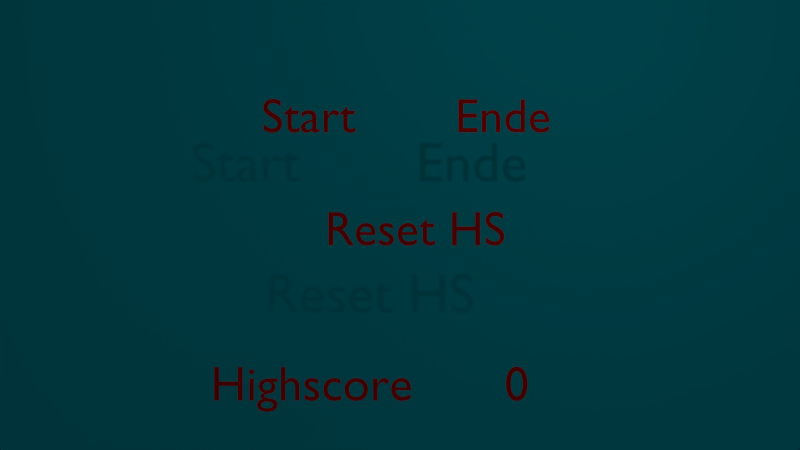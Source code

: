 # Source: Ballgame_all_scenes.blend  (saved by Blender 2.72.0; exported with 4.5.12 LTS)
import bpy
from mathutils import Matrix  # noqa: F401  (used for matrix-valued properties, if any)

bpy.ops.wm.read_factory_settings(use_empty=True)
scene = bpy.context.scene
scene.name = 'StartScene'

# ---- collections
col_collection_1_002 = bpy.data.collections.new('Collection 1.002'); scene.collection.children.link(col_collection_1_002)
col_collection_2_001 = bpy.data.collections.new('Collection 2.001'); scene.collection.children.link(col_collection_2_001)
col_collection_2_001.hide_render = True
col_collection_2_001.hide_viewport = True

# ---- materials (node trees are filled in below, after node groups)
mat_buttontext = bpy.data.materials.new('Buttontext')
mat_buttontext.alpha_threshold = 0.0
mat_buttontext.use_transparent_shadow = False
mat_buttontext.diffuse_color = (0.8, 0.0, 0.0005876, 1.0)
mat_buttontext.specular_color = (1.0, 0.0, 0.01713)
mat_buttontext.roughness = 0.5
mat_background = bpy.data.materials.new('Background')
mat_background.alpha_threshold = 0.0
mat_background.use_transparent_shadow = False
mat_background.diffuse_color = (0.0, 0.6338, 0.8, 1.0)
mat_background.roughness = 0.5

# ---- material node trees

# ---- world
world_world = bpy.data.worlds.new('World'); scene.world = world_world
world_world.color = (0.05088, 0.05088, 0.05088)
world_world.use_sun_shadow = False
world_world.sun_shadow_jitter_overblur = 0.0
world_world.cycles.sampling_method = 'MANUAL'
world_world.cycles.sample_map_resolution = 256

# ---- cameras
cam_camera = bpy.data.cameras.new('Camera')
cam_camera.clip_end = 100.0
cam_camera.lens = 35.0
cam_camera.sensor_width = 32.0
cam_camera.sensor_height = 18.0
cam_camera.ortho_scale = 7.314
cam_camera.dof.focus_distance = 0.0
cam_camera.dof.aperture_fstop = 128.0

# ---- lights
light_lamp = bpy.data.lights.new('Lamp', 'POINT')
light_lamp.transmission_factor = 0.0
light_lamp.cutoff_distance = 30.0
light_lamp.energy = 100.0
light_lamp.shadow_buffer_clip_start = 1.001
light_lamp.shadow_soft_size = 0.1
light_lamp.shadow_maximum_resolution = 0.006
light_lamp.use_absolute_resolution = True
light_lamp.cycles.use_multiple_importance_sampling = False

# ---- meshes
me_resetplane = bpy.data.meshes.new('ResetPlane')
me_resetplane.from_pydata([(-1.0, -1.0, 0.0), (1.5, -1.0, 0.0), (-1.0, 1.0, 0.0), (1.5, 1.0, 0.0)], [], [(0, 1, 3, 2)])
me_resetplane.use_remesh_preserve_volume = False
me_resetplane.use_remesh_preserve_attributes = False
me_resetplane.use_mirror_vertex_groups = False
me_resetplane.update()
me_startplane = bpy.data.meshes.new('StartPlane')
me_startplane.from_pydata([(-1.0, -1.0, 0.0), (1.5, -1.0, 0.0), (-1.0, 1.0, 0.0), (1.5, 1.0, 0.0)], [], [(0, 1, 3, 2)])
me_startplane.use_remesh_preserve_volume = False
me_startplane.use_remesh_preserve_attributes = False
me_startplane.use_mirror_vertex_groups = False
me_startplane.update()
me_endplane = bpy.data.meshes.new('EndPlane')
me_endplane.from_pydata([(-1.0, -1.0, 0.0), (1.5, -1.0, 0.0), (-1.0, 1.0, 0.0), (1.5, 1.0, 0.0)], [], [(0, 1, 3, 2)])
me_endplane.use_remesh_preserve_volume = False
me_endplane.use_remesh_preserve_attributes = False
me_endplane.use_mirror_vertex_groups = False
me_endplane.update()
me_plane_005 = bpy.data.meshes.new('Plane.005')
me_plane_005.from_pydata([(-1.0, -1.0, 0.0), (1.0, -1.0, 0.0), (-1.0, 1.0, 0.0), (1.0, 1.0, 0.0)], [], [(0, 1, 3, 2)])
me_plane_005.materials.append(mat_background)
me_plane_005.use_remesh_preserve_volume = False
me_plane_005.use_remesh_preserve_attributes = False
me_plane_005.use_mirror_vertex_groups = False
me_plane_005.update()

# ---- curves / text
txt_reset = bpy.data.curves.new('Reset', 'FONT')
txt_reset.dimensions = '2D'
txt_reset.body = 'Reset HS'
txt_reset.materials.append(mat_buttontext)
txt_reset.use_path_clamp = True
txt_reset.bevel_resolution = 0
txt_text_003 = bpy.data.curves.new('Text.003', 'FONT')
txt_text_003.dimensions = '2D'
txt_text_003.body = 'Highscore'
txt_text_003.materials.append(mat_buttontext)
txt_text_003.use_path_clamp = True
txt_text_003.bevel_resolution = 0
txt_highscorecontent = bpy.data.curves.new('HighscoreContent', 'FONT')
txt_highscorecontent.dimensions = '2D'
txt_highscorecontent.body = '0'
txt_highscorecontent.materials.append(mat_buttontext)
txt_highscorecontent.use_path_clamp = True
txt_highscorecontent.bevel_resolution = 0
txt_text_001 = bpy.data.curves.new('Text.001', 'FONT')
txt_text_001.dimensions = '2D'
txt_text_001.body = 'Ende'
txt_text_001.materials.append(mat_buttontext)
txt_text_001.use_path_clamp = True
txt_text_001.bevel_resolution = 0
txt_text = bpy.data.curves.new('Text', 'FONT')
txt_text.dimensions = '2D'
txt_text.body = 'Start'
txt_text.materials.append(mat_buttontext)
txt_text.use_path_clamp = True
txt_text.bevel_resolution = 0

# ---- objects
ob_reset = bpy.data.objects.new('Reset', txt_reset)
ob_resetplane = bpy.data.objects.new('ResetPlane', me_resetplane)
ob_highscoretext = bpy.data.objects.new('HighscoreText', txt_text_003)
ob_highscorecontent = bpy.data.objects.new('HighscoreContent', txt_highscorecontent)
ob_startplane = bpy.data.objects.new('StartPlane', me_startplane)
ob_endplane = bpy.data.objects.new('EndPlane', me_endplane)
ob_ende = bpy.data.objects.new('Ende', txt_text_001)
ob_start = bpy.data.objects.new('Start', txt_text)
ob_background = bpy.data.objects.new('Background', me_plane_005)
ob_lamp = bpy.data.objects.new('Lamp', light_lamp)
ob_camera = bpy.data.objects.new('Camera', cam_camera)
ob_empty_001 = bpy.data.objects.new('Empty.001', None)

# ---- transforms, parenting, visibility, modifiers, constraints
ob_reset.location = (-1.689, 2.99, 1.165)
ob_reset.rotation_euler = (1.571, -0.0, 0.0)
ob_reset.lineart.crease_threshold = 0.0
ob_resetplane.location = (0.633, 3.0, 1.518)
ob_resetplane.rotation_euler = (1.571, -0.0, 0.0)
ob_resetplane.scale = (-1.6, 0.5, 1.0)
ob_resetplane.hide_render = True
ob_resetplane.lineart.crease_threshold = 0.0
ob_highscoretext.location = (-4.0, 2.75, -2.0)
ob_highscoretext.rotation_euler = (1.571, -0.0, 0.0)
ob_highscoretext.lineart.crease_threshold = 0.0
ob_highscorecontent.location = (2.0, 2.75, -2.0)
ob_highscorecontent.rotation_euler = (1.571, -0.0, 0.0)
ob_highscorecontent.lineart.crease_threshold = 0.0
ob_startplane.location = (-2.2, 3.0, 3.8)
ob_startplane.rotation_euler = (1.571, -0.0, 0.0)
ob_startplane.scale = (1.0, 0.5, 1.0)
ob_startplane.hide_render = True
ob_startplane.lineart.crease_threshold = 0.0
ob_endplane.location = (1.8, 3.0, 3.8)
ob_endplane.rotation_euler = (1.571, -0.0, 0.0)
ob_endplane.scale = (1.0, 0.5, 1.0)
ob_endplane.hide_render = True
ob_endplane.lineart.crease_threshold = 0.0
ob_ende.location = (1.0, 2.99, 3.5)
ob_ende.rotation_euler = (1.571, -0.0, 0.0)
ob_ende.lineart.crease_threshold = 0.0
ob_start.location = (-3.0, 2.99, 3.5)
ob_start.rotation_euler = (1.571, -0.0, 0.0)
ob_start.lineart.crease_threshold = 0.0
ob_background.location = (0.0, 5.0, 1.569)
ob_background.rotation_euler = (1.571, -0.0, 0.0)
ob_background.scale = (9.773, 5.943, 5.943)
ob_background.lineart.crease_threshold = 0.0
ob_lamp.location = (3.663, -3.916, 6.648)
ob_lamp.rotation_euler = (0.6503, 0.05522, 1.866)
ob_lamp.lock_rotations_4d = False
ob_lamp.empty_display_type = 'ARROWS'
ob_lamp.color = (0.0, 0.0, 0.0, 0.0)
ob_lamp.lineart.crease_threshold = 0.0
ob_camera.location = (-0.1336, -15.11, 1.578)
ob_camera.rotation_euler = (1.571, 0.0, 0.0)
ob_camera.lock_rotations_4d = False
ob_camera.empty_display_type = 'ARROWS'
ob_camera.color = (0.0, 0.0, 0.0, 0.0)
ob_camera.display_type = 'WIRE'
ob_camera.lineart.crease_threshold = 0.0
ob_empty_001.location = (3.512, 5.0, 1.47)
ob_empty_001.empty_image_offset = (0.0, 0.0)
ob_empty_001.lineart.crease_threshold = 0.0

# ---- collection membership
col_collection_1_002.objects.link(ob_reset)
col_collection_1_002.objects.link(ob_resetplane)
col_collection_1_002.objects.link(ob_highscoretext)
col_collection_1_002.objects.link(ob_highscorecontent)
col_collection_1_002.objects.link(ob_startplane)
col_collection_1_002.objects.link(ob_endplane)
col_collection_1_002.objects.link(ob_ende)
col_collection_1_002.objects.link(ob_start)
col_collection_1_002.objects.link(ob_background)
col_collection_1_002.objects.link(ob_lamp)
col_collection_1_002.objects.link(ob_camera)
col_collection_2_001.objects.link(ob_empty_001)

# ---- scene / render settings (as saved in the file)
scene.camera = ob_camera
scene.frame_start = 1; scene.frame_end = 250; scene.frame_set(1)
scene.render.engine = 'BLENDER_EEVEE_NEXT'
scene.render.resolution_percentage = 50
scene.render.dither_intensity = 0.0
scene.cycles.use_denoising = False
scene.cycles.samples = 10
scene.cycles.sampling_pattern = 'TABULATED_SOBOL'
scene.cycles.light_sampling_threshold = 0.0
scene.cycles.use_adaptive_sampling = False
scene.cycles.use_light_tree = False
scene.cycles.blur_glossy = 0.0
scene.cycles.pixel_filter_type = 'GAUSSIAN'
scene.cycles.sample_clamp_indirect = 0.0
scene.view_settings.view_transform = 'Standard'
bpy.context.view_layer.update()
